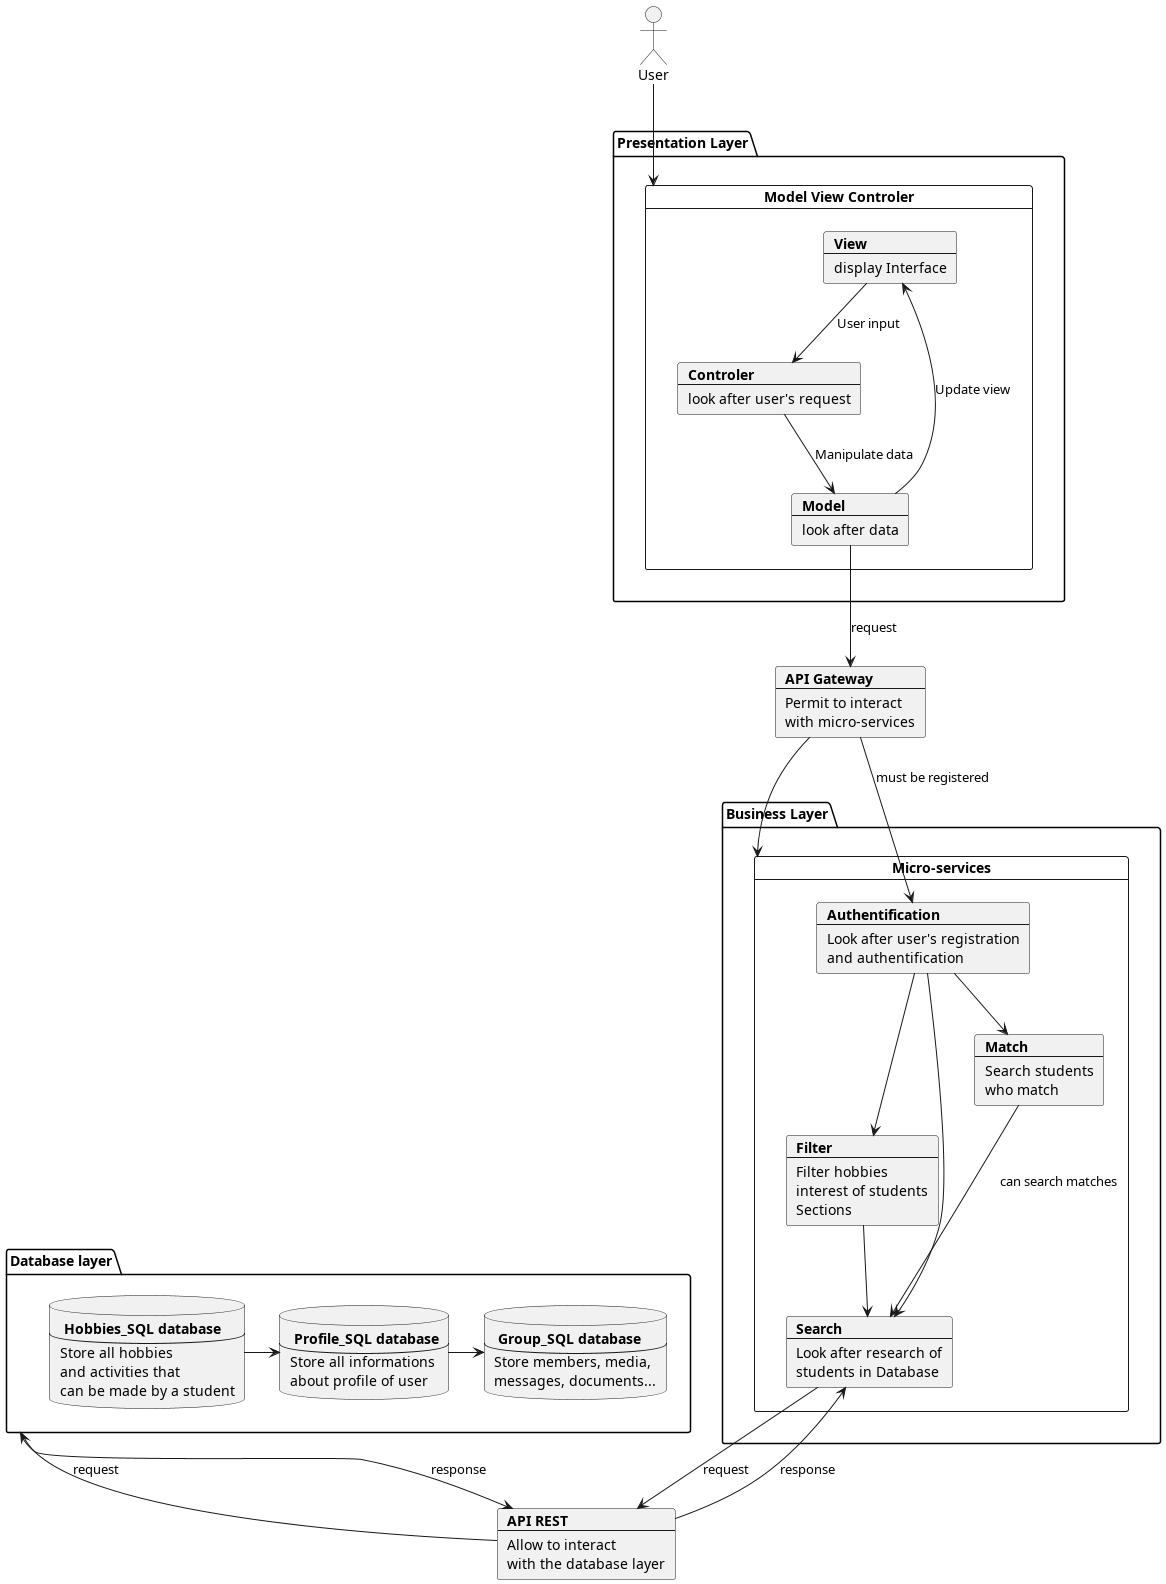

The diagram above was rendered by PlantUML. Its source (embedded in the PNG):
@startuml
actor User
package "Presentation Layer" {
card "Model View Controler" as MVC {
    card View [
    <b>View
    ----
    display Interface
    ]
    card Model [
    <b>Model
    ----
    look after data
    ]
    card Controler [
    <b>Controler
    ----
    look after user's request
    ]
}
}
card api [
    <b>API Gateway
    ---
    Permit to interact
    with micro-services
]
package "Database layer" as db {
    database user [
        <b> Profile_SQL database
        ---
        Store all informations
        about profile of user
    ]
    database hobbies [
        <b> Hobbies_SQL database
        ---
        Store all hobbies
        and activities that
        can be made by a student
    ]
    database group [
        <b> Group_SQL database
        ---
        Store members, media,
        messages, documents...
    ]
    hobbies -> user
    user -> group
}
package "Business Layer" {
card "Micro-services" as MS {
    card auth [
        <b>Authentification
        ----
        Look after user's registration
        and authentification
    ]
    card search [
        <b>Search
        ---
        Look after research of
        students in Database
    ]
    card filter [
        <b>Filter
        ---
        Filter hobbies
        interest of students
        Sections
    ]
    card match [
        <b>Match
        ---
        Search students
        who match
    ]

}
}
card rest [
    <b>API REST
    ---
    Allow to interact
    with the database layer
]

View --> Controler : User input
Controler --> Model : Manipulate data
Model --> View : Update view
Model --> api: request
db --> rest: response
rest --> db: request
search --> rest: request
rest --> search: response
api --> MS

match --> search : can search matches
filter -> search : can be used to search easily
api --> auth : must be registered
auth --> search
auth --> filter
auth --> match
User --> MVC

@enduml